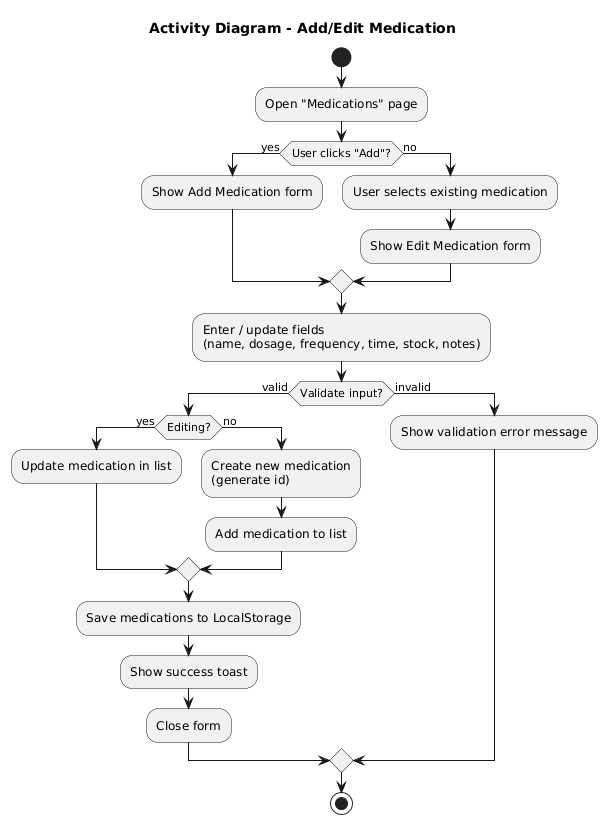

The diagram above was rendered by PlantUML. Its source (embedded in the PNG):
@startuml
title Activity Diagram - Add/Edit Medication

start

:Open "Medications" page;

if (User clicks "Add"?) then (yes)
  :Show Add Medication form;
else (no)
  :User selects existing medication;
  :Show Edit Medication form;
endif

:Enter / update fields\n(name, dosage, frequency, time, stock, notes);

if (Validate input?) then (valid)
  if (Editing?) then (yes)
    :Update medication in list;
  else (no)
    :Create new medication\n(generate id);
    :Add medication to list;
  endif

  :Save medications to LocalStorage;
  :Show success toast;
  :Close form;
else (invalid)
  :Show validation error message;
endif

stop
@enduml